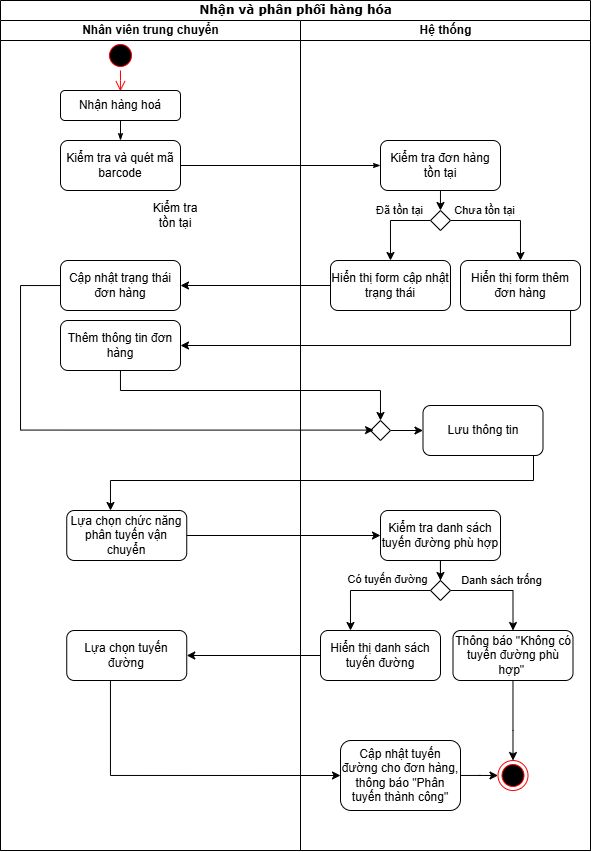

The diagram above was exported from draw.io. Its source (the exported page's mxGraphModel, read from the mxfile embedded in the PNG):
<mxGraphModel dx="693" dy="476" grid="1" gridSize="10" guides="1" tooltips="1" connect="1" arrows="1" fold="1" page="1" pageScale="1" pageWidth="850" pageHeight="1100" background="none" math="0" shadow="0">
  <root>
    <mxCell id="0" />
    <mxCell id="1" parent="0" />
    <mxCell id="H8kJ_KjbCaimrUardNLp-1" value="Nhận và phân phối hàng hóa" style="swimlane;html=1;childLayout=stackLayout;startSize=20;rounded=0;shadow=0;comic=0;labelBackgroundColor=none;strokeWidth=1;fontFamily=Verdana;fontSize=12;align=center;" parent="1" vertex="1">
      <mxGeometry x="170" y="30" width="590" height="850" as="geometry" />
    </mxCell>
    <mxCell id="H8kJ_KjbCaimrUardNLp-11" style="edgeStyle=none;rounded=0;html=1;labelBackgroundColor=none;startArrow=none;startFill=0;startSize=5;endArrow=classicThin;endFill=1;endSize=5;jettySize=auto;orthogonalLoop=1;strokeWidth=1;fontFamily=Verdana;fontSize=12;exitX=1;exitY=0.5;exitDx=0;exitDy=0;entryX=0;entryY=0.5;entryDx=0;entryDy=0;" parent="H8kJ_KjbCaimrUardNLp-1" source="LgczXRBddV4GxC_m0bzA-3" target="LgczXRBddV4GxC_m0bzA-5" edge="1">
      <mxGeometry relative="1" as="geometry">
        <mxPoint x="190" y="170" as="sourcePoint" />
        <mxPoint x="410" y="170" as="targetPoint" />
      </mxGeometry>
    </mxCell>
    <mxCell id="H8kJ_KjbCaimrUardNLp-2" value="Nhân viên trung chuyển" style="swimlane;html=1;startSize=20;" parent="H8kJ_KjbCaimrUardNLp-1" vertex="1">
      <mxGeometry y="20" width="300" height="830" as="geometry" />
    </mxCell>
    <mxCell id="H8kJ_KjbCaimrUardNLp-4" value="" style="ellipse;html=1;shape=startState;fillColor=#000000;strokeColor=#ff0000;" parent="H8kJ_KjbCaimrUardNLp-2" vertex="1">
      <mxGeometry x="105" y="20" width="30" height="30" as="geometry" />
    </mxCell>
    <mxCell id="H8kJ_KjbCaimrUardNLp-5" value="" style="edgeStyle=orthogonalEdgeStyle;html=1;verticalAlign=bottom;endArrow=open;endSize=8;strokeColor=#ff0000;rounded=0;entryX=0.499;entryY=0.025;entryDx=0;entryDy=0;entryPerimeter=0;" parent="H8kJ_KjbCaimrUardNLp-2" source="H8kJ_KjbCaimrUardNLp-4" target="LgczXRBddV4GxC_m0bzA-2" edge="1">
      <mxGeometry relative="1" as="geometry">
        <mxPoint x="120" y="60" as="targetPoint" />
        <Array as="points" />
      </mxGeometry>
    </mxCell>
    <mxCell id="H8kJ_KjbCaimrUardNLp-26" value="" style="edgeStyle=none;rounded=0;html=1;labelBackgroundColor=none;startArrow=none;startFill=0;startSize=5;endArrow=classicThin;endFill=1;endSize=5;jettySize=auto;orthogonalLoop=1;strokeWidth=1;fontFamily=Verdana;fontSize=12;entryX=0.5;entryY=0;entryDx=0;entryDy=0;exitX=0.5;exitY=1;exitDx=0;exitDy=0;" parent="H8kJ_KjbCaimrUardNLp-2" source="LgczXRBddV4GxC_m0bzA-2" target="LgczXRBddV4GxC_m0bzA-3" edge="1">
      <mxGeometry relative="1" as="geometry">
        <mxPoint x="125.38461538461547" y="100" as="sourcePoint" />
        <mxPoint x="125.76923076923072" y="120" as="targetPoint" />
      </mxGeometry>
    </mxCell>
    <mxCell id="H8kJ_KjbCaimrUardNLp-17" value="Kiểm tra tồn tại" style="text;html=1;align=center;verticalAlign=middle;whiteSpace=wrap;rounded=0;" parent="H8kJ_KjbCaimrUardNLp-2" vertex="1">
      <mxGeometry x="145" y="180" width="60" height="30" as="geometry" />
    </mxCell>
    <mxCell id="LgczXRBddV4GxC_m0bzA-2" value="Nhận hàng hoá" style="rounded=1;whiteSpace=wrap;html=1;" parent="H8kJ_KjbCaimrUardNLp-2" vertex="1">
      <mxGeometry x="60" y="70" width="120" height="30" as="geometry" />
    </mxCell>
    <mxCell id="LgczXRBddV4GxC_m0bzA-3" value="Kiểm tra và quét mã barcode" style="rounded=1;whiteSpace=wrap;html=1;" parent="H8kJ_KjbCaimrUardNLp-2" vertex="1">
      <mxGeometry x="60" y="120" width="120" height="50" as="geometry" />
    </mxCell>
    <mxCell id="LgczXRBddV4GxC_m0bzA-31" value="Cập nhật trạng thái đơn hàng" style="rounded=1;whiteSpace=wrap;html=1;" parent="H8kJ_KjbCaimrUardNLp-2" vertex="1">
      <mxGeometry x="60" y="240" width="120" height="50" as="geometry" />
    </mxCell>
    <mxCell id="LgczXRBddV4GxC_m0bzA-34" value="Thêm thông tin đơn hàng" style="rounded=1;whiteSpace=wrap;html=1;" parent="H8kJ_KjbCaimrUardNLp-2" vertex="1">
      <mxGeometry x="60" y="300" width="120" height="50" as="geometry" />
    </mxCell>
    <mxCell id="LgczXRBddV4GxC_m0bzA-44" value="Lựa chọn chức năng phân tuyến vận chuyển" style="rounded=1;whiteSpace=wrap;html=1;" parent="H8kJ_KjbCaimrUardNLp-2" vertex="1">
      <mxGeometry x="66.25" y="490" width="120" height="50" as="geometry" />
    </mxCell>
    <mxCell id="LgczXRBddV4GxC_m0bzA-54" value="Lựa chọn tuyến đường" style="rounded=1;whiteSpace=wrap;html=1;" parent="H8kJ_KjbCaimrUardNLp-2" vertex="1">
      <mxGeometry x="66.25" y="610" width="120" height="50" as="geometry" />
    </mxCell>
    <mxCell id="H8kJ_KjbCaimrUardNLp-13" value="Hệ thống" style="swimlane;html=1;startSize=20;" parent="H8kJ_KjbCaimrUardNLp-1" vertex="1">
      <mxGeometry x="300" y="20" width="290" height="830" as="geometry" />
    </mxCell>
    <mxCell id="H8kJ_KjbCaimrUardNLp-23" value="" style="ellipse;html=1;shape=endState;fillColor=#000000;strokeColor=#ff0000;" parent="H8kJ_KjbCaimrUardNLp-13" vertex="1">
      <mxGeometry x="197.5" y="740" width="30" height="30" as="geometry" />
    </mxCell>
    <mxCell id="LgczXRBddV4GxC_m0bzA-5" value="Kiểm tra đơn hàng tồn tại" style="rounded=1;whiteSpace=wrap;html=1;" parent="H8kJ_KjbCaimrUardNLp-13" vertex="1">
      <mxGeometry x="80" y="120" width="120" height="50" as="geometry" />
    </mxCell>
    <mxCell id="LgczXRBddV4GxC_m0bzA-11" style="edgeStyle=orthogonalEdgeStyle;rounded=0;orthogonalLoop=1;jettySize=auto;html=1;entryX=0.5;entryY=0;entryDx=0;entryDy=0;" parent="H8kJ_KjbCaimrUardNLp-13" source="LgczXRBddV4GxC_m0bzA-6" target="LgczXRBddV4GxC_m0bzA-8" edge="1">
      <mxGeometry relative="1" as="geometry">
        <Array as="points">
          <mxPoint x="90" y="200" />
        </Array>
      </mxGeometry>
    </mxCell>
    <mxCell id="LgczXRBddV4GxC_m0bzA-13" value="Đã tồn tại" style="edgeLabel;html=1;align=center;verticalAlign=middle;resizable=0;points=[];" parent="LgczXRBddV4GxC_m0bzA-11" vertex="1" connectable="0">
      <mxGeometry x="-0.1662" y="-1" relative="1" as="geometry">
        <mxPoint x="2" y="-9" as="offset" />
      </mxGeometry>
    </mxCell>
    <mxCell id="LgczXRBddV4GxC_m0bzA-12" style="edgeStyle=orthogonalEdgeStyle;rounded=0;orthogonalLoop=1;jettySize=auto;html=1;entryX=0.5;entryY=0;entryDx=0;entryDy=0;" parent="H8kJ_KjbCaimrUardNLp-13" source="LgczXRBddV4GxC_m0bzA-6" target="LgczXRBddV4GxC_m0bzA-9" edge="1">
      <mxGeometry relative="1" as="geometry" />
    </mxCell>
    <mxCell id="LgczXRBddV4GxC_m0bzA-14" value="Chưa tồn tại" style="edgeLabel;html=1;align=center;verticalAlign=middle;resizable=0;points=[];" parent="LgczXRBddV4GxC_m0bzA-12" vertex="1" connectable="0">
      <mxGeometry x="-0.3828" y="1" relative="1" as="geometry">
        <mxPoint y="-9" as="offset" />
      </mxGeometry>
    </mxCell>
    <mxCell id="LgczXRBddV4GxC_m0bzA-6" value="" style="rhombus;whiteSpace=wrap;html=1;" parent="H8kJ_KjbCaimrUardNLp-13" vertex="1">
      <mxGeometry x="130" y="190" width="20" height="20" as="geometry" />
    </mxCell>
    <mxCell id="LgczXRBddV4GxC_m0bzA-7" style="edgeStyle=orthogonalEdgeStyle;rounded=0;orthogonalLoop=1;jettySize=auto;html=1;entryX=0.485;entryY=0.029;entryDx=0;entryDy=0;entryPerimeter=0;" parent="H8kJ_KjbCaimrUardNLp-13" source="LgczXRBddV4GxC_m0bzA-5" target="LgczXRBddV4GxC_m0bzA-6" edge="1">
      <mxGeometry relative="1" as="geometry" />
    </mxCell>
    <mxCell id="LgczXRBddV4GxC_m0bzA-8" value="Hiển thị form cập nhật trạng thái" style="rounded=1;whiteSpace=wrap;html=1;" parent="H8kJ_KjbCaimrUardNLp-13" vertex="1">
      <mxGeometry x="30" y="240" width="120" height="50" as="geometry" />
    </mxCell>
    <mxCell id="LgczXRBddV4GxC_m0bzA-9" value="Hiển thị form thêm đơn hàng" style="rounded=1;whiteSpace=wrap;html=1;" parent="H8kJ_KjbCaimrUardNLp-13" vertex="1">
      <mxGeometry x="160" y="240" width="120" height="50" as="geometry" />
    </mxCell>
    <mxCell id="LgczXRBddV4GxC_m0bzA-42" style="edgeStyle=orthogonalEdgeStyle;rounded=0;orthogonalLoop=1;jettySize=auto;html=1;entryX=0;entryY=0.5;entryDx=0;entryDy=0;" parent="H8kJ_KjbCaimrUardNLp-13" source="LgczXRBddV4GxC_m0bzA-36" target="LgczXRBddV4GxC_m0bzA-41" edge="1">
      <mxGeometry relative="1" as="geometry" />
    </mxCell>
    <mxCell id="LgczXRBddV4GxC_m0bzA-36" value="" style="rhombus;whiteSpace=wrap;html=1;" parent="H8kJ_KjbCaimrUardNLp-13" vertex="1">
      <mxGeometry x="70" y="400" width="20" height="20" as="geometry" />
    </mxCell>
    <mxCell id="LgczXRBddV4GxC_m0bzA-41" value="Lưu thông tin" style="rounded=1;whiteSpace=wrap;html=1;" parent="H8kJ_KjbCaimrUardNLp-13" vertex="1">
      <mxGeometry x="122.5" y="385" width="120" height="50" as="geometry" />
    </mxCell>
    <mxCell id="LgczXRBddV4GxC_m0bzA-48" style="edgeStyle=orthogonalEdgeStyle;rounded=0;orthogonalLoop=1;jettySize=auto;html=1;entryX=0.5;entryY=0;entryDx=0;entryDy=0;" parent="H8kJ_KjbCaimrUardNLp-13" source="LgczXRBddV4GxC_m0bzA-45" target="LgczXRBddV4GxC_m0bzA-47" edge="1">
      <mxGeometry relative="1" as="geometry" />
    </mxCell>
    <mxCell id="LgczXRBddV4GxC_m0bzA-45" value="Kiểm tra danh sách tuyến đường phù hợp" style="rounded=1;whiteSpace=wrap;html=1;" parent="H8kJ_KjbCaimrUardNLp-13" vertex="1">
      <mxGeometry x="80" y="490" width="120" height="50" as="geometry" />
    </mxCell>
    <mxCell id="LgczXRBddV4GxC_m0bzA-51" style="edgeStyle=orthogonalEdgeStyle;rounded=0;orthogonalLoop=1;jettySize=auto;html=1;entryX=0.25;entryY=0;entryDx=0;entryDy=0;" parent="H8kJ_KjbCaimrUardNLp-13" source="LgczXRBddV4GxC_m0bzA-47" target="LgczXRBddV4GxC_m0bzA-49" edge="1">
      <mxGeometry relative="1" as="geometry">
        <Array as="points">
          <mxPoint x="50" y="570" />
        </Array>
      </mxGeometry>
    </mxCell>
    <mxCell id="LgczXRBddV4GxC_m0bzA-52" style="edgeStyle=orthogonalEdgeStyle;rounded=0;orthogonalLoop=1;jettySize=auto;html=1;entryX=0.5;entryY=0;entryDx=0;entryDy=0;" parent="H8kJ_KjbCaimrUardNLp-13" source="LgczXRBddV4GxC_m0bzA-47" target="LgczXRBddV4GxC_m0bzA-50" edge="1">
      <mxGeometry relative="1" as="geometry" />
    </mxCell>
    <mxCell id="LgczXRBddV4GxC_m0bzA-59" value="Danh sách trống" style="edgeLabel;html=1;align=center;verticalAlign=middle;resizable=0;points=[];" parent="LgczXRBddV4GxC_m0bzA-52" vertex="1" connectable="0">
      <mxGeometry x="-0.5133" y="2" relative="1" as="geometry">
        <mxPoint x="25" y="-8" as="offset" />
      </mxGeometry>
    </mxCell>
    <mxCell id="LgczXRBddV4GxC_m0bzA-47" value="" style="rhombus;whiteSpace=wrap;html=1;" parent="H8kJ_KjbCaimrUardNLp-13" vertex="1">
      <mxGeometry x="130" y="560" width="20" height="20" as="geometry" />
    </mxCell>
    <mxCell id="LgczXRBddV4GxC_m0bzA-49" value="Hiển thị danh sách tuyến đường" style="rounded=1;whiteSpace=wrap;html=1;" parent="H8kJ_KjbCaimrUardNLp-13" vertex="1">
      <mxGeometry x="20" y="610" width="120" height="50" as="geometry" />
    </mxCell>
    <mxCell id="LgczXRBddV4GxC_m0bzA-53" style="edgeStyle=orthogonalEdgeStyle;rounded=0;orthogonalLoop=1;jettySize=auto;html=1;entryX=0.5;entryY=0;entryDx=0;entryDy=0;" parent="H8kJ_KjbCaimrUardNLp-13" source="LgczXRBddV4GxC_m0bzA-50" target="H8kJ_KjbCaimrUardNLp-23" edge="1">
      <mxGeometry relative="1" as="geometry">
        <Array as="points">
          <mxPoint x="213" y="710" />
          <mxPoint x="213" y="710" />
        </Array>
      </mxGeometry>
    </mxCell>
    <mxCell id="LgczXRBddV4GxC_m0bzA-50" value="Thông báo &quot;Không có tuyến đường phù hợp&quot;&amp;nbsp;" style="rounded=1;whiteSpace=wrap;html=1;" parent="H8kJ_KjbCaimrUardNLp-13" vertex="1">
      <mxGeometry x="152.5" y="610" width="120" height="50" as="geometry" />
    </mxCell>
    <mxCell id="LgczXRBddV4GxC_m0bzA-58" style="edgeStyle=orthogonalEdgeStyle;rounded=0;orthogonalLoop=1;jettySize=auto;html=1;entryX=0;entryY=0.5;entryDx=0;entryDy=0;" parent="H8kJ_KjbCaimrUardNLp-13" source="LgczXRBddV4GxC_m0bzA-56" target="H8kJ_KjbCaimrUardNLp-23" edge="1">
      <mxGeometry relative="1" as="geometry" />
    </mxCell>
    <mxCell id="LgczXRBddV4GxC_m0bzA-56" value="Cập nhật tuyến đường cho đơn hàng, thông báo &quot;Phân tuyến thành công&quot;" style="rounded=1;whiteSpace=wrap;html=1;" parent="H8kJ_KjbCaimrUardNLp-13" vertex="1">
      <mxGeometry x="40" y="720" width="120" height="70" as="geometry" />
    </mxCell>
    <mxCell id="LgczXRBddV4GxC_m0bzA-32" style="edgeStyle=orthogonalEdgeStyle;rounded=0;orthogonalLoop=1;jettySize=auto;html=1;entryX=1;entryY=0.5;entryDx=0;entryDy=0;" parent="H8kJ_KjbCaimrUardNLp-1" source="LgczXRBddV4GxC_m0bzA-8" target="LgczXRBddV4GxC_m0bzA-31" edge="1">
      <mxGeometry relative="1" as="geometry" />
    </mxCell>
    <mxCell id="LgczXRBddV4GxC_m0bzA-35" style="edgeStyle=orthogonalEdgeStyle;rounded=0;orthogonalLoop=1;jettySize=auto;html=1;entryX=1;entryY=0.5;entryDx=0;entryDy=0;" parent="H8kJ_KjbCaimrUardNLp-1" source="LgczXRBddV4GxC_m0bzA-9" target="LgczXRBddV4GxC_m0bzA-34" edge="1">
      <mxGeometry relative="1" as="geometry">
        <Array as="points">
          <mxPoint x="570" y="345" />
        </Array>
      </mxGeometry>
    </mxCell>
    <mxCell id="LgczXRBddV4GxC_m0bzA-39" style="edgeStyle=orthogonalEdgeStyle;rounded=0;orthogonalLoop=1;jettySize=auto;html=1;entryX=0.153;entryY=0.48;entryDx=0;entryDy=0;entryPerimeter=0;" parent="H8kJ_KjbCaimrUardNLp-1" source="LgczXRBddV4GxC_m0bzA-31" target="LgczXRBddV4GxC_m0bzA-36" edge="1">
      <mxGeometry relative="1" as="geometry">
        <mxPoint x="360" y="430" as="targetPoint" />
        <Array as="points">
          <mxPoint x="20" y="285" />
          <mxPoint x="20" y="430" />
        </Array>
      </mxGeometry>
    </mxCell>
    <mxCell id="LgczXRBddV4GxC_m0bzA-40" style="edgeStyle=orthogonalEdgeStyle;rounded=0;orthogonalLoop=1;jettySize=auto;html=1;entryX=0.5;entryY=0;entryDx=0;entryDy=0;" parent="H8kJ_KjbCaimrUardNLp-1" source="LgczXRBddV4GxC_m0bzA-34" target="LgczXRBddV4GxC_m0bzA-36" edge="1">
      <mxGeometry relative="1" as="geometry">
        <Array as="points">
          <mxPoint x="120" y="390" />
          <mxPoint x="380" y="390" />
        </Array>
      </mxGeometry>
    </mxCell>
    <mxCell id="LgczXRBddV4GxC_m0bzA-43" style="edgeStyle=orthogonalEdgeStyle;rounded=0;orthogonalLoop=1;jettySize=auto;html=1;" parent="H8kJ_KjbCaimrUardNLp-1" source="LgczXRBddV4GxC_m0bzA-41" edge="1">
      <mxGeometry relative="1" as="geometry">
        <mxPoint x="110" y="510" as="targetPoint" />
        <Array as="points">
          <mxPoint x="533" y="480" />
          <mxPoint x="110" y="480" />
        </Array>
      </mxGeometry>
    </mxCell>
    <mxCell id="LgczXRBddV4GxC_m0bzA-46" style="edgeStyle=orthogonalEdgeStyle;rounded=0;orthogonalLoop=1;jettySize=auto;html=1;entryX=0;entryY=0.5;entryDx=0;entryDy=0;" parent="H8kJ_KjbCaimrUardNLp-1" source="LgczXRBddV4GxC_m0bzA-44" target="LgczXRBddV4GxC_m0bzA-45" edge="1">
      <mxGeometry relative="1" as="geometry" />
    </mxCell>
    <mxCell id="LgczXRBddV4GxC_m0bzA-55" style="edgeStyle=orthogonalEdgeStyle;rounded=0;orthogonalLoop=1;jettySize=auto;html=1;entryX=1;entryY=0.5;entryDx=0;entryDy=0;" parent="H8kJ_KjbCaimrUardNLp-1" source="LgczXRBddV4GxC_m0bzA-49" target="LgczXRBddV4GxC_m0bzA-54" edge="1">
      <mxGeometry relative="1" as="geometry" />
    </mxCell>
    <mxCell id="LgczXRBddV4GxC_m0bzA-57" style="edgeStyle=orthogonalEdgeStyle;rounded=0;orthogonalLoop=1;jettySize=auto;html=1;entryX=0;entryY=0.5;entryDx=0;entryDy=0;" parent="H8kJ_KjbCaimrUardNLp-1" source="LgczXRBddV4GxC_m0bzA-54" target="LgczXRBddV4GxC_m0bzA-56" edge="1">
      <mxGeometry relative="1" as="geometry">
        <Array as="points">
          <mxPoint x="110" y="775" />
        </Array>
      </mxGeometry>
    </mxCell>
    <mxCell id="LgczXRBddV4GxC_m0bzA-60" value="Có tuyến đường" style="edgeLabel;html=1;align=center;verticalAlign=middle;resizable=0;points=[];" parent="1" vertex="1" connectable="0">
      <mxGeometry x="670" y="600" as="geometry">
        <mxPoint x="-113" y="9" as="offset" />
      </mxGeometry>
    </mxCell>
  </root>
</mxGraphModel>